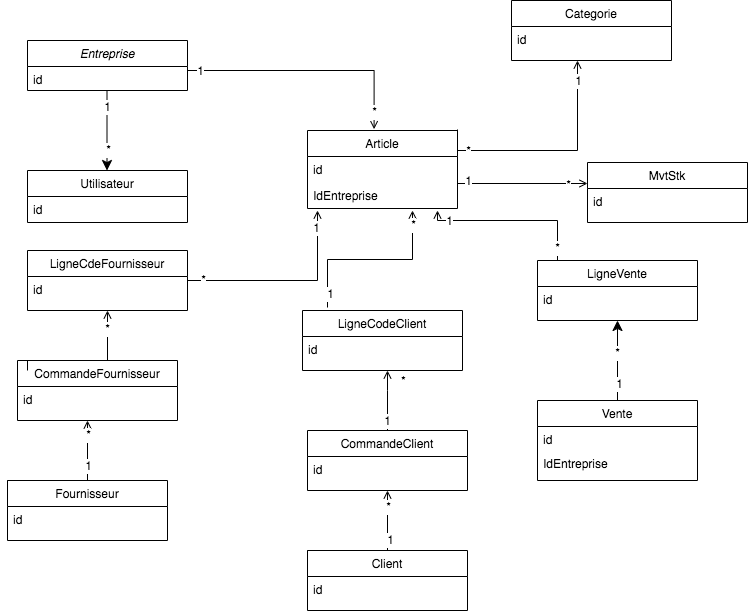

The diagram above was exported from draw.io. Its source (the exported page's mxGraphModel, read from the mxfile embedded in the PNG):
<mxGraphModel dx="954" dy="692" grid="1" gridSize="10" guides="1" tooltips="1" connect="1" arrows="1" fold="1" page="1" pageScale="1" pageWidth="827" pageHeight="1169" math="0" shadow="0">
  <root>
    <mxCell id="WIyWlLk6GJQsqaUBKTNV-0" />
    <mxCell id="WIyWlLk6GJQsqaUBKTNV-1" parent="WIyWlLk6GJQsqaUBKTNV-0" />
    <mxCell id="14iGBYY8pTHuEnSARWfZ-34" value="" style="edgeStyle=none;curved=1;rounded=0;orthogonalLoop=1;jettySize=auto;html=1;entryX=0.5;entryY=0;entryDx=0;entryDy=0;fontSize=12;startSize=8;endSize=8;" edge="1" parent="WIyWlLk6GJQsqaUBKTNV-1">
      <mxGeometry relative="1" as="geometry">
        <mxPoint x="169.5" y="160" as="sourcePoint" />
        <mxPoint x="169.5" y="240" as="targetPoint" />
      </mxGeometry>
    </mxCell>
    <mxCell id="Jsef9I_mtFGjPx5RrccR-35" value="1" style="edgeLabel;html=1;align=center;verticalAlign=middle;resizable=0;points=[];fontSize=12;" vertex="1" connectable="0" parent="14iGBYY8pTHuEnSARWfZ-34">
      <mxGeometry x="-0.6" relative="1" as="geometry">
        <mxPoint as="offset" />
      </mxGeometry>
    </mxCell>
    <mxCell id="Jsef9I_mtFGjPx5RrccR-36" value="*" style="edgeLabel;html=1;align=center;verticalAlign=middle;resizable=0;points=[];fontSize=12;" vertex="1" connectable="0" parent="14iGBYY8pTHuEnSARWfZ-34">
      <mxGeometry x="0.475" y="1" relative="1" as="geometry">
        <mxPoint as="offset" />
      </mxGeometry>
    </mxCell>
    <mxCell id="zkfFHV4jXpPFQw0GAbJ--0" value="Entreprise&#10;" style="swimlane;fontStyle=2;align=center;verticalAlign=top;childLayout=stackLayout;horizontal=1;startSize=26;horizontalStack=0;resizeParent=1;resizeLast=0;collapsible=1;marginBottom=0;rounded=0;shadow=0;strokeWidth=1;" parent="WIyWlLk6GJQsqaUBKTNV-1" vertex="1">
      <mxGeometry x="90" y="110" width="160" height="50" as="geometry">
        <mxRectangle x="230" y="140" width="160" height="26" as="alternateBounds" />
      </mxGeometry>
    </mxCell>
    <mxCell id="zkfFHV4jXpPFQw0GAbJ--1" value="id" style="text;align=left;verticalAlign=top;spacingLeft=4;spacingRight=4;overflow=hidden;rotatable=0;points=[[0,0.5],[1,0.5]];portConstraint=eastwest;" parent="zkfFHV4jXpPFQw0GAbJ--0" vertex="1">
      <mxGeometry y="26" width="160" height="24" as="geometry" />
    </mxCell>
    <mxCell id="zkfFHV4jXpPFQw0GAbJ--6" value="Utilisateur" style="swimlane;fontStyle=0;align=center;verticalAlign=top;childLayout=stackLayout;horizontal=1;startSize=26;horizontalStack=0;resizeParent=1;resizeLast=0;collapsible=1;marginBottom=0;rounded=0;shadow=0;strokeWidth=1;" parent="WIyWlLk6GJQsqaUBKTNV-1" vertex="1">
      <mxGeometry x="90" y="240" width="160" height="52" as="geometry">
        <mxRectangle x="130" y="380" width="160" height="26" as="alternateBounds" />
      </mxGeometry>
    </mxCell>
    <mxCell id="zkfFHV4jXpPFQw0GAbJ--8" value="id" style="text;align=left;verticalAlign=top;spacingLeft=4;spacingRight=4;overflow=hidden;rotatable=0;points=[[0,0.5],[1,0.5]];portConstraint=eastwest;rounded=0;shadow=0;html=0;" parent="zkfFHV4jXpPFQw0GAbJ--6" vertex="1">
      <mxGeometry y="26" width="160" height="26" as="geometry" />
    </mxCell>
    <mxCell id="zkfFHV4jXpPFQw0GAbJ--13" value="Article" style="swimlane;fontStyle=0;align=center;verticalAlign=top;childLayout=stackLayout;horizontal=1;startSize=26;horizontalStack=0;resizeParent=1;resizeLast=0;collapsible=1;marginBottom=0;rounded=0;shadow=0;strokeWidth=1;" parent="WIyWlLk6GJQsqaUBKTNV-1" vertex="1">
      <mxGeometry x="370" y="200" width="150" height="78" as="geometry">
        <mxRectangle x="340" y="380" width="170" height="26" as="alternateBounds" />
      </mxGeometry>
    </mxCell>
    <mxCell id="zkfFHV4jXpPFQw0GAbJ--14" value="id" style="text;align=left;verticalAlign=top;spacingLeft=4;spacingRight=4;overflow=hidden;rotatable=0;points=[[0,0.5],[1,0.5]];portConstraint=eastwest;" parent="zkfFHV4jXpPFQw0GAbJ--13" vertex="1">
      <mxGeometry y="26" width="150" height="26" as="geometry" />
    </mxCell>
    <mxCell id="Jsef9I_mtFGjPx5RrccR-33" value="IdEntreprise" style="text;align=left;verticalAlign=top;spacingLeft=4;spacingRight=4;overflow=hidden;rotatable=0;points=[[0,0.5],[1,0.5]];portConstraint=eastwest;" vertex="1" parent="zkfFHV4jXpPFQw0GAbJ--13">
      <mxGeometry y="52" width="150" height="26" as="geometry" />
    </mxCell>
    <mxCell id="zkfFHV4jXpPFQw0GAbJ--17" value="Categorie" style="swimlane;fontStyle=0;align=center;verticalAlign=top;childLayout=stackLayout;horizontal=1;startSize=26;horizontalStack=0;resizeParent=1;resizeLast=0;collapsible=1;marginBottom=0;rounded=0;shadow=0;strokeWidth=1;" parent="WIyWlLk6GJQsqaUBKTNV-1" vertex="1">
      <mxGeometry x="574" y="70" width="160" height="60" as="geometry">
        <mxRectangle x="550" y="140" width="160" height="26" as="alternateBounds" />
      </mxGeometry>
    </mxCell>
    <mxCell id="zkfFHV4jXpPFQw0GAbJ--18" value="id" style="text;align=left;verticalAlign=top;spacingLeft=4;spacingRight=4;overflow=hidden;rotatable=0;points=[[0,0.5],[1,0.5]];portConstraint=eastwest;" parent="zkfFHV4jXpPFQw0GAbJ--17" vertex="1">
      <mxGeometry y="26" width="160" height="26" as="geometry" />
    </mxCell>
    <mxCell id="14iGBYY8pTHuEnSARWfZ-0" value="MvtStk" style="swimlane;fontStyle=0;align=center;verticalAlign=top;childLayout=stackLayout;horizontal=1;startSize=26;horizontalStack=0;resizeParent=1;resizeLast=0;collapsible=1;marginBottom=0;rounded=0;shadow=0;strokeWidth=1;" vertex="1" parent="WIyWlLk6GJQsqaUBKTNV-1">
      <mxGeometry x="650" y="232" width="160" height="60" as="geometry">
        <mxRectangle x="550" y="140" width="160" height="26" as="alternateBounds" />
      </mxGeometry>
    </mxCell>
    <mxCell id="14iGBYY8pTHuEnSARWfZ-1" value="id" style="text;align=left;verticalAlign=top;spacingLeft=4;spacingRight=4;overflow=hidden;rotatable=0;points=[[0,0.5],[1,0.5]];portConstraint=eastwest;" vertex="1" parent="14iGBYY8pTHuEnSARWfZ-0">
      <mxGeometry y="26" width="160" height="24" as="geometry" />
    </mxCell>
    <mxCell id="Jsef9I_mtFGjPx5RrccR-40" value="" style="edgeStyle=none;curved=1;rounded=0;orthogonalLoop=1;jettySize=auto;html=1;fontSize=12;startSize=8;endSize=8;" edge="1" parent="WIyWlLk6GJQsqaUBKTNV-1" source="14iGBYY8pTHuEnSARWfZ-10">
      <mxGeometry relative="1" as="geometry">
        <mxPoint x="680" y="390" as="targetPoint" />
      </mxGeometry>
    </mxCell>
    <mxCell id="Jsef9I_mtFGjPx5RrccR-42" value="*" style="edgeLabel;html=1;align=center;verticalAlign=middle;resizable=0;points=[];fontSize=12;" vertex="1" connectable="0" parent="Jsef9I_mtFGjPx5RrccR-40">
      <mxGeometry x="0.2" y="1" relative="1" as="geometry">
        <mxPoint as="offset" />
      </mxGeometry>
    </mxCell>
    <mxCell id="Jsef9I_mtFGjPx5RrccR-43" value="1" style="edgeLabel;html=1;align=center;verticalAlign=middle;resizable=0;points=[];fontSize=12;" vertex="1" connectable="0" parent="Jsef9I_mtFGjPx5RrccR-40">
      <mxGeometry x="-0.5714" y="-1" relative="1" as="geometry">
        <mxPoint as="offset" />
      </mxGeometry>
    </mxCell>
    <mxCell id="14iGBYY8pTHuEnSARWfZ-10" value="Vente" style="swimlane;fontStyle=0;align=center;verticalAlign=top;childLayout=stackLayout;horizontal=1;startSize=26;horizontalStack=0;resizeParent=1;resizeLast=0;collapsible=1;marginBottom=0;rounded=0;shadow=0;strokeWidth=1;" vertex="1" parent="WIyWlLk6GJQsqaUBKTNV-1">
      <mxGeometry x="600" y="470" width="160" height="80" as="geometry">
        <mxRectangle x="550" y="140" width="160" height="26" as="alternateBounds" />
      </mxGeometry>
    </mxCell>
    <mxCell id="14iGBYY8pTHuEnSARWfZ-11" value="id" style="text;align=left;verticalAlign=top;spacingLeft=4;spacingRight=4;overflow=hidden;rotatable=0;points=[[0,0.5],[1,0.5]];portConstraint=eastwest;" vertex="1" parent="14iGBYY8pTHuEnSARWfZ-10">
      <mxGeometry y="26" width="160" height="24" as="geometry" />
    </mxCell>
    <mxCell id="Jsef9I_mtFGjPx5RrccR-39" value="IdEntreprise" style="text;align=left;verticalAlign=top;spacingLeft=4;spacingRight=4;overflow=hidden;rotatable=0;points=[[0,0.5],[1,0.5]];portConstraint=eastwest;" vertex="1" parent="14iGBYY8pTHuEnSARWfZ-10">
      <mxGeometry y="50" width="160" height="24" as="geometry" />
    </mxCell>
    <mxCell id="14iGBYY8pTHuEnSARWfZ-13" value="LigneVente" style="swimlane;fontStyle=0;align=center;verticalAlign=top;childLayout=stackLayout;horizontal=1;startSize=26;horizontalStack=0;resizeParent=1;resizeLast=0;collapsible=1;marginBottom=0;rounded=0;shadow=0;strokeWidth=1;" vertex="1" parent="WIyWlLk6GJQsqaUBKTNV-1">
      <mxGeometry x="600" y="330" width="160" height="60" as="geometry">
        <mxRectangle x="550" y="140" width="160" height="26" as="alternateBounds" />
      </mxGeometry>
    </mxCell>
    <mxCell id="14iGBYY8pTHuEnSARWfZ-14" value="id" style="text;align=left;verticalAlign=top;spacingLeft=4;spacingRight=4;overflow=hidden;rotatable=0;points=[[0,0.5],[1,0.5]];portConstraint=eastwest;" vertex="1" parent="14iGBYY8pTHuEnSARWfZ-13">
      <mxGeometry y="26" width="160" height="24" as="geometry" />
    </mxCell>
    <mxCell id="14iGBYY8pTHuEnSARWfZ-15" value="Fournisseur" style="swimlane;fontStyle=0;align=center;verticalAlign=top;childLayout=stackLayout;horizontal=1;startSize=26;horizontalStack=0;resizeParent=1;resizeLast=0;collapsible=1;marginBottom=0;rounded=0;shadow=0;strokeWidth=1;" vertex="1" parent="WIyWlLk6GJQsqaUBKTNV-1">
      <mxGeometry x="70" y="550" width="160" height="60" as="geometry">
        <mxRectangle x="550" y="140" width="160" height="26" as="alternateBounds" />
      </mxGeometry>
    </mxCell>
    <mxCell id="14iGBYY8pTHuEnSARWfZ-16" value="id" style="text;align=left;verticalAlign=top;spacingLeft=4;spacingRight=4;overflow=hidden;rotatable=0;points=[[0,0.5],[1,0.5]];portConstraint=eastwest;" vertex="1" parent="14iGBYY8pTHuEnSARWfZ-15">
      <mxGeometry y="26" width="160" height="24" as="geometry" />
    </mxCell>
    <mxCell id="14iGBYY8pTHuEnSARWfZ-17" value="LigneCdeFournisseur" style="swimlane;fontStyle=0;align=center;verticalAlign=top;childLayout=stackLayout;horizontal=1;startSize=26;horizontalStack=0;resizeParent=1;resizeLast=0;collapsible=1;marginBottom=0;rounded=0;shadow=0;strokeWidth=1;" vertex="1" parent="WIyWlLk6GJQsqaUBKTNV-1">
      <mxGeometry x="90" y="320" width="160" height="60" as="geometry">
        <mxRectangle x="550" y="140" width="160" height="26" as="alternateBounds" />
      </mxGeometry>
    </mxCell>
    <mxCell id="14iGBYY8pTHuEnSARWfZ-18" value="id" style="text;align=left;verticalAlign=top;spacingLeft=4;spacingRight=4;overflow=hidden;rotatable=0;points=[[0,0.5],[1,0.5]];portConstraint=eastwest;" vertex="1" parent="14iGBYY8pTHuEnSARWfZ-17">
      <mxGeometry y="26" width="160" height="24" as="geometry" />
    </mxCell>
    <mxCell id="14iGBYY8pTHuEnSARWfZ-20" value="Client" style="swimlane;fontStyle=0;align=center;verticalAlign=top;childLayout=stackLayout;horizontal=1;startSize=26;horizontalStack=0;resizeParent=1;resizeLast=0;collapsible=1;marginBottom=0;rounded=0;shadow=0;strokeWidth=1;" vertex="1" parent="WIyWlLk6GJQsqaUBKTNV-1">
      <mxGeometry x="370" y="620" width="160" height="60" as="geometry">
        <mxRectangle x="550" y="140" width="160" height="26" as="alternateBounds" />
      </mxGeometry>
    </mxCell>
    <mxCell id="14iGBYY8pTHuEnSARWfZ-21" value="id" style="text;align=left;verticalAlign=top;spacingLeft=4;spacingRight=4;overflow=hidden;rotatable=0;points=[[0,0.5],[1,0.5]];portConstraint=eastwest;" vertex="1" parent="14iGBYY8pTHuEnSARWfZ-20">
      <mxGeometry y="26" width="160" height="24" as="geometry" />
    </mxCell>
    <mxCell id="14iGBYY8pTHuEnSARWfZ-22" value="LigneCodeClient" style="swimlane;fontStyle=0;align=center;verticalAlign=top;childLayout=stackLayout;horizontal=1;startSize=26;horizontalStack=0;resizeParent=1;resizeLast=0;collapsible=1;marginBottom=0;rounded=0;shadow=0;strokeWidth=1;" vertex="1" parent="WIyWlLk6GJQsqaUBKTNV-1">
      <mxGeometry x="365" y="380" width="160" height="60" as="geometry">
        <mxRectangle x="550" y="140" width="160" height="26" as="alternateBounds" />
      </mxGeometry>
    </mxCell>
    <mxCell id="14iGBYY8pTHuEnSARWfZ-23" value="id" style="text;align=left;verticalAlign=top;spacingLeft=4;spacingRight=4;overflow=hidden;rotatable=0;points=[[0,0.5],[1,0.5]];portConstraint=eastwest;" vertex="1" parent="14iGBYY8pTHuEnSARWfZ-22">
      <mxGeometry y="26" width="160" height="24" as="geometry" />
    </mxCell>
    <mxCell id="14iGBYY8pTHuEnSARWfZ-24" value="CommandeFournisseur" style="swimlane;fontStyle=0;align=center;verticalAlign=top;childLayout=stackLayout;horizontal=1;startSize=26;horizontalStack=0;resizeParent=1;resizeLast=0;collapsible=1;marginBottom=0;rounded=0;shadow=0;strokeWidth=1;" vertex="1" parent="WIyWlLk6GJQsqaUBKTNV-1">
      <mxGeometry x="80" y="430" width="160" height="60" as="geometry">
        <mxRectangle x="550" y="140" width="160" height="26" as="alternateBounds" />
      </mxGeometry>
    </mxCell>
    <mxCell id="14iGBYY8pTHuEnSARWfZ-25" value="id" style="text;align=left;verticalAlign=top;spacingLeft=4;spacingRight=4;overflow=hidden;rotatable=0;points=[[0,0.5],[1,0.5]];portConstraint=eastwest;" vertex="1" parent="14iGBYY8pTHuEnSARWfZ-24">
      <mxGeometry y="26" width="160" height="24" as="geometry" />
    </mxCell>
    <mxCell id="14iGBYY8pTHuEnSARWfZ-26" value="CommandeClient" style="swimlane;fontStyle=0;align=center;verticalAlign=top;childLayout=stackLayout;horizontal=1;startSize=26;horizontalStack=0;resizeParent=1;resizeLast=0;collapsible=1;marginBottom=0;rounded=0;shadow=0;strokeWidth=1;" vertex="1" parent="WIyWlLk6GJQsqaUBKTNV-1">
      <mxGeometry x="370" y="500" width="160" height="60" as="geometry">
        <mxRectangle x="550" y="140" width="160" height="26" as="alternateBounds" />
      </mxGeometry>
    </mxCell>
    <mxCell id="14iGBYY8pTHuEnSARWfZ-27" value="id" style="text;align=left;verticalAlign=top;spacingLeft=4;spacingRight=4;overflow=hidden;rotatable=0;points=[[0,0.5],[1,0.5]];portConstraint=eastwest;" vertex="1" parent="14iGBYY8pTHuEnSARWfZ-26">
      <mxGeometry y="26" width="160" height="24" as="geometry" />
    </mxCell>
    <mxCell id="14iGBYY8pTHuEnSARWfZ-38" value="" style="endArrow=open;shadow=0;strokeWidth=1;rounded=0;curved=0;endFill=1;edgeStyle=elbowEdgeStyle;elbow=vertical;entryX=0.444;entryY=-0.017;entryDx=0;entryDy=0;entryPerimeter=0;" edge="1" parent="WIyWlLk6GJQsqaUBKTNV-1" target="zkfFHV4jXpPFQw0GAbJ--13">
      <mxGeometry x="0.5" y="41" relative="1" as="geometry">
        <mxPoint x="250" y="140" as="sourcePoint" />
        <mxPoint x="620" y="140" as="targetPoint" />
        <mxPoint x="-40" y="32" as="offset" />
        <Array as="points">
          <mxPoint x="340" y="140" />
        </Array>
      </mxGeometry>
    </mxCell>
    <mxCell id="Jsef9I_mtFGjPx5RrccR-3" value="*" style="resizable=0;align=right;verticalAlign=bottom;labelBackgroundColor=none;fontSize=12;" connectable="0" vertex="1" parent="14iGBYY8pTHuEnSARWfZ-38">
      <mxGeometry x="1" relative="1" as="geometry">
        <mxPoint x="33" y="261" as="offset" />
      </mxGeometry>
    </mxCell>
    <mxCell id="Jsef9I_mtFGjPx5RrccR-37" value="1" style="edgeLabel;html=1;align=center;verticalAlign=middle;resizable=0;points=[];fontSize=12;" vertex="1" connectable="0" parent="14iGBYY8pTHuEnSARWfZ-38">
      <mxGeometry x="-0.9022" relative="1" as="geometry">
        <mxPoint as="offset" />
      </mxGeometry>
    </mxCell>
    <mxCell id="Jsef9I_mtFGjPx5RrccR-38" value="*" style="edgeLabel;html=1;align=center;verticalAlign=middle;resizable=0;points=[];fontSize=12;" vertex="1" connectable="0" parent="14iGBYY8pTHuEnSARWfZ-38">
      <mxGeometry x="0.8559" relative="1" as="geometry">
        <mxPoint as="offset" />
      </mxGeometry>
    </mxCell>
    <mxCell id="14iGBYY8pTHuEnSARWfZ-49" value="" style="endArrow=open;shadow=0;strokeWidth=1;rounded=0;curved=0;endFill=1;edgeStyle=elbowEdgeStyle;elbow=vertical;exitX=1;exitY=0.5;exitDx=0;exitDy=0;" edge="1" parent="WIyWlLk6GJQsqaUBKTNV-1">
      <mxGeometry x="0.5" y="41" relative="1" as="geometry">
        <mxPoint x="520" y="199" as="sourcePoint" />
        <mxPoint x="640" y="130" as="targetPoint" />
        <mxPoint x="-40" y="32" as="offset" />
        <Array as="points">
          <mxPoint x="630" y="220" />
        </Array>
      </mxGeometry>
    </mxCell>
    <mxCell id="Jsef9I_mtFGjPx5RrccR-51" value="*" style="edgeLabel;html=1;align=center;verticalAlign=middle;resizable=0;points=[];fontSize=12;" vertex="1" connectable="0" parent="14iGBYY8pTHuEnSARWfZ-49">
      <mxGeometry x="-0.7316" relative="1" as="geometry">
        <mxPoint as="offset" />
      </mxGeometry>
    </mxCell>
    <mxCell id="Jsef9I_mtFGjPx5RrccR-52" value="1" style="edgeLabel;html=1;align=center;verticalAlign=middle;resizable=0;points=[];fontSize=12;" vertex="1" connectable="0" parent="14iGBYY8pTHuEnSARWfZ-49">
      <mxGeometry x="0.8268" relative="1" as="geometry">
        <mxPoint as="offset" />
      </mxGeometry>
    </mxCell>
    <mxCell id="14iGBYY8pTHuEnSARWfZ-63" value="" style="endArrow=open;shadow=0;strokeWidth=1;rounded=0;curved=0;endFill=1;edgeStyle=elbowEdgeStyle;elbow=vertical;exitX=1;exitY=0.5;exitDx=0;exitDy=0;" edge="1" parent="WIyWlLk6GJQsqaUBKTNV-1">
      <mxGeometry x="0.5" y="41" relative="1" as="geometry">
        <mxPoint x="520" y="232" as="sourcePoint" />
        <mxPoint x="650" y="253" as="targetPoint" />
        <mxPoint x="-40" y="32" as="offset" />
        <Array as="points">
          <mxPoint x="630" y="253" />
        </Array>
      </mxGeometry>
    </mxCell>
    <mxCell id="Jsef9I_mtFGjPx5RrccR-53" value="1" style="edgeLabel;html=1;align=center;verticalAlign=middle;resizable=0;points=[];fontSize=12;" vertex="1" connectable="0" parent="14iGBYY8pTHuEnSARWfZ-63">
      <mxGeometry x="-0.5894" y="3" relative="1" as="geometry">
        <mxPoint as="offset" />
      </mxGeometry>
    </mxCell>
    <mxCell id="Jsef9I_mtFGjPx5RrccR-54" value="*" style="edgeLabel;html=1;align=center;verticalAlign=middle;resizable=0;points=[];fontSize=12;" vertex="1" connectable="0" parent="14iGBYY8pTHuEnSARWfZ-63">
      <mxGeometry x="0.7351" y="-1" relative="1" as="geometry">
        <mxPoint as="offset" />
      </mxGeometry>
    </mxCell>
    <mxCell id="14iGBYY8pTHuEnSARWfZ-68" value="" style="endArrow=open;shadow=0;strokeWidth=1;rounded=0;curved=0;endFill=1;edgeStyle=elbowEdgeStyle;elbow=vertical;exitX=0.5;exitY=0;exitDx=0;exitDy=0;" edge="1" parent="WIyWlLk6GJQsqaUBKTNV-1">
      <mxGeometry x="0.5" y="41" relative="1" as="geometry">
        <mxPoint x="370" y="620" as="sourcePoint" />
        <mxPoint x="450" y="560" as="targetPoint" />
        <mxPoint x="-40" y="32" as="offset" />
        <Array as="points">
          <mxPoint x="450" y="620" />
        </Array>
      </mxGeometry>
    </mxCell>
    <mxCell id="Jsef9I_mtFGjPx5RrccR-57" value="1" style="edgeLabel;html=1;align=center;verticalAlign=middle;resizable=0;points=[];fontSize=12;" vertex="1" connectable="0" parent="14iGBYY8pTHuEnSARWfZ-68">
      <mxGeometry x="0.3" y="-2" relative="1" as="geometry">
        <mxPoint as="offset" />
      </mxGeometry>
    </mxCell>
    <mxCell id="Jsef9I_mtFGjPx5RrccR-58" value="*" style="edgeLabel;html=1;align=center;verticalAlign=middle;resizable=0;points=[];fontSize=12;" vertex="1" connectable="0" parent="14iGBYY8pTHuEnSARWfZ-68">
      <mxGeometry x="0.7714" relative="1" as="geometry">
        <mxPoint as="offset" />
      </mxGeometry>
    </mxCell>
    <mxCell id="Jsef9I_mtFGjPx5RrccR-1" value="" style="endArrow=open;shadow=0;strokeWidth=1;rounded=0;curved=0;endFill=1;edgeStyle=elbowEdgeStyle;elbow=vertical;exitX=0.5;exitY=0;exitDx=0;exitDy=0;" edge="1" parent="WIyWlLk6GJQsqaUBKTNV-1">
      <mxGeometry x="0.5" y="41" relative="1" as="geometry">
        <mxPoint x="450" y="500" as="sourcePoint" />
        <mxPoint x="450" y="440" as="targetPoint" />
        <mxPoint x="-40" y="32" as="offset" />
        <Array as="points">
          <mxPoint x="430.5" y="460" />
        </Array>
      </mxGeometry>
    </mxCell>
    <mxCell id="Jsef9I_mtFGjPx5RrccR-47" value="1" style="edgeLabel;html=1;align=center;verticalAlign=middle;resizable=0;points=[];fontSize=12;" vertex="1" connectable="0" parent="Jsef9I_mtFGjPx5RrccR-1">
      <mxGeometry x="-0.6667" y="1" relative="1" as="geometry">
        <mxPoint as="offset" />
      </mxGeometry>
    </mxCell>
    <mxCell id="Jsef9I_mtFGjPx5RrccR-4" value="" style="endArrow=open;shadow=0;strokeWidth=1;rounded=0;curved=0;endFill=1;edgeStyle=elbowEdgeStyle;elbow=vertical;exitX=0.063;exitY=-0.05;exitDx=0;exitDy=0;exitPerimeter=0;" edge="1" parent="WIyWlLk6GJQsqaUBKTNV-1">
      <mxGeometry x="0.5" y="41" relative="1" as="geometry">
        <mxPoint x="389.99999999999994" y="377" as="sourcePoint" />
        <mxPoint x="475" y="280" as="targetPoint" />
        <mxPoint x="-40" y="32" as="offset" />
        <Array as="points" />
      </mxGeometry>
    </mxCell>
    <mxCell id="Jsef9I_mtFGjPx5RrccR-49" value="1" style="edgeLabel;html=1;align=center;verticalAlign=middle;resizable=0;points=[];fontSize=12;" vertex="1" connectable="0" parent="Jsef9I_mtFGjPx5RrccR-4">
      <mxGeometry x="-0.8462" y="-2" relative="1" as="geometry">
        <mxPoint as="offset" />
      </mxGeometry>
    </mxCell>
    <mxCell id="Jsef9I_mtFGjPx5RrccR-50" value="*" style="edgeLabel;html=1;align=center;verticalAlign=middle;resizable=0;points=[];fontSize=12;" vertex="1" connectable="0" parent="Jsef9I_mtFGjPx5RrccR-4">
      <mxGeometry x="0.8462" relative="1" as="geometry">
        <mxPoint as="offset" />
      </mxGeometry>
    </mxCell>
    <mxCell id="Jsef9I_mtFGjPx5RrccR-12" value="" style="endArrow=open;shadow=0;strokeWidth=1;rounded=0;curved=0;endFill=1;edgeStyle=elbowEdgeStyle;elbow=vertical;exitX=0.5;exitY=0;exitDx=0;exitDy=0;" edge="1" parent="WIyWlLk6GJQsqaUBKTNV-1">
      <mxGeometry x="0.5" y="41" relative="1" as="geometry">
        <mxPoint x="70" y="550" as="sourcePoint" />
        <mxPoint x="150" y="490" as="targetPoint" />
        <mxPoint x="-40" y="32" as="offset" />
        <Array as="points">
          <mxPoint x="150" y="550" />
        </Array>
      </mxGeometry>
    </mxCell>
    <mxCell id="Jsef9I_mtFGjPx5RrccR-61" value="1" style="edgeLabel;html=1;align=center;verticalAlign=middle;resizable=0;points=[];fontSize=12;" vertex="1" connectable="0" parent="Jsef9I_mtFGjPx5RrccR-12">
      <mxGeometry x="0.3571" relative="1" as="geometry">
        <mxPoint as="offset" />
      </mxGeometry>
    </mxCell>
    <mxCell id="Jsef9I_mtFGjPx5RrccR-62" value="*" style="edgeLabel;html=1;align=center;verticalAlign=middle;resizable=0;points=[];fontSize=12;" vertex="1" connectable="0" parent="Jsef9I_mtFGjPx5RrccR-12">
      <mxGeometry x="0.8" relative="1" as="geometry">
        <mxPoint as="offset" />
      </mxGeometry>
    </mxCell>
    <mxCell id="Jsef9I_mtFGjPx5RrccR-13" value="" style="endArrow=open;shadow=0;strokeWidth=1;rounded=0;curved=0;endFill=1;edgeStyle=elbowEdgeStyle;elbow=vertical;exitX=0.5;exitY=0;exitDx=0;exitDy=0;" edge="1" parent="WIyWlLk6GJQsqaUBKTNV-1">
      <mxGeometry x="0.5" y="41" relative="1" as="geometry">
        <mxPoint x="90" y="440" as="sourcePoint" />
        <mxPoint x="170" y="380" as="targetPoint" />
        <mxPoint x="-40" y="32" as="offset" />
        <Array as="points">
          <mxPoint x="170" y="430" />
        </Array>
      </mxGeometry>
    </mxCell>
    <mxCell id="Jsef9I_mtFGjPx5RrccR-63" value="*" style="edgeLabel;html=1;align=center;verticalAlign=middle;resizable=0;points=[];fontSize=12;" vertex="1" connectable="0" parent="Jsef9I_mtFGjPx5RrccR-13">
      <mxGeometry x="0.7429" y="1" relative="1" as="geometry">
        <mxPoint as="offset" />
      </mxGeometry>
    </mxCell>
    <mxCell id="Jsef9I_mtFGjPx5RrccR-14" value="" style="endArrow=open;shadow=0;strokeWidth=1;rounded=0;curved=0;endFill=1;edgeStyle=elbowEdgeStyle;elbow=vertical;exitX=0.5;exitY=0;exitDx=0;exitDy=0;" edge="1" parent="WIyWlLk6GJQsqaUBKTNV-1">
      <mxGeometry x="0.5" y="41" relative="1" as="geometry">
        <mxPoint x="250" y="360" as="sourcePoint" />
        <mxPoint x="380" y="280" as="targetPoint" />
        <mxPoint x="-40" y="32" as="offset" />
        <Array as="points">
          <mxPoint x="330" y="350" />
        </Array>
      </mxGeometry>
    </mxCell>
    <mxCell id="Jsef9I_mtFGjPx5RrccR-55" value="1" style="edgeLabel;html=1;align=center;verticalAlign=middle;resizable=0;points=[];fontSize=12;" vertex="1" connectable="0" parent="Jsef9I_mtFGjPx5RrccR-14">
      <mxGeometry x="0.8381" y="2" relative="1" as="geometry">
        <mxPoint as="offset" />
      </mxGeometry>
    </mxCell>
    <mxCell id="Jsef9I_mtFGjPx5RrccR-56" value="*" style="edgeLabel;html=1;align=center;verticalAlign=middle;resizable=0;points=[];fontSize=12;" vertex="1" connectable="0" parent="Jsef9I_mtFGjPx5RrccR-14">
      <mxGeometry x="-0.7619" y="1" relative="1" as="geometry">
        <mxPoint as="offset" />
      </mxGeometry>
    </mxCell>
    <mxCell id="Jsef9I_mtFGjPx5RrccR-22" value="" style="endArrow=open;shadow=0;strokeWidth=1;rounded=0;curved=0;endFill=1;edgeStyle=elbowEdgeStyle;elbow=vertical;" edge="1" parent="WIyWlLk6GJQsqaUBKTNV-1">
      <mxGeometry x="0.5" y="41" relative="1" as="geometry">
        <mxPoint x="620" y="330" as="sourcePoint" />
        <mxPoint x="500" y="280" as="targetPoint" />
        <mxPoint x="-40" y="32" as="offset" />
        <Array as="points">
          <mxPoint x="570" y="290" />
        </Array>
      </mxGeometry>
    </mxCell>
    <mxCell id="Jsef9I_mtFGjPx5RrccR-44" value="1" style="edgeLabel;html=1;align=center;verticalAlign=middle;resizable=0;points=[];fontSize=12;" vertex="1" connectable="0" parent="Jsef9I_mtFGjPx5RrccR-22">
      <mxGeometry x="0.7529" relative="1" as="geometry">
        <mxPoint as="offset" />
      </mxGeometry>
    </mxCell>
    <mxCell id="Jsef9I_mtFGjPx5RrccR-46" value="*" style="edgeLabel;html=1;align=center;verticalAlign=middle;resizable=0;points=[];fontSize=12;" vertex="1" connectable="0" parent="Jsef9I_mtFGjPx5RrccR-22">
      <mxGeometry x="-0.8471" y="1" relative="1" as="geometry">
        <mxPoint as="offset" />
      </mxGeometry>
    </mxCell>
  </root>
</mxGraphModel>